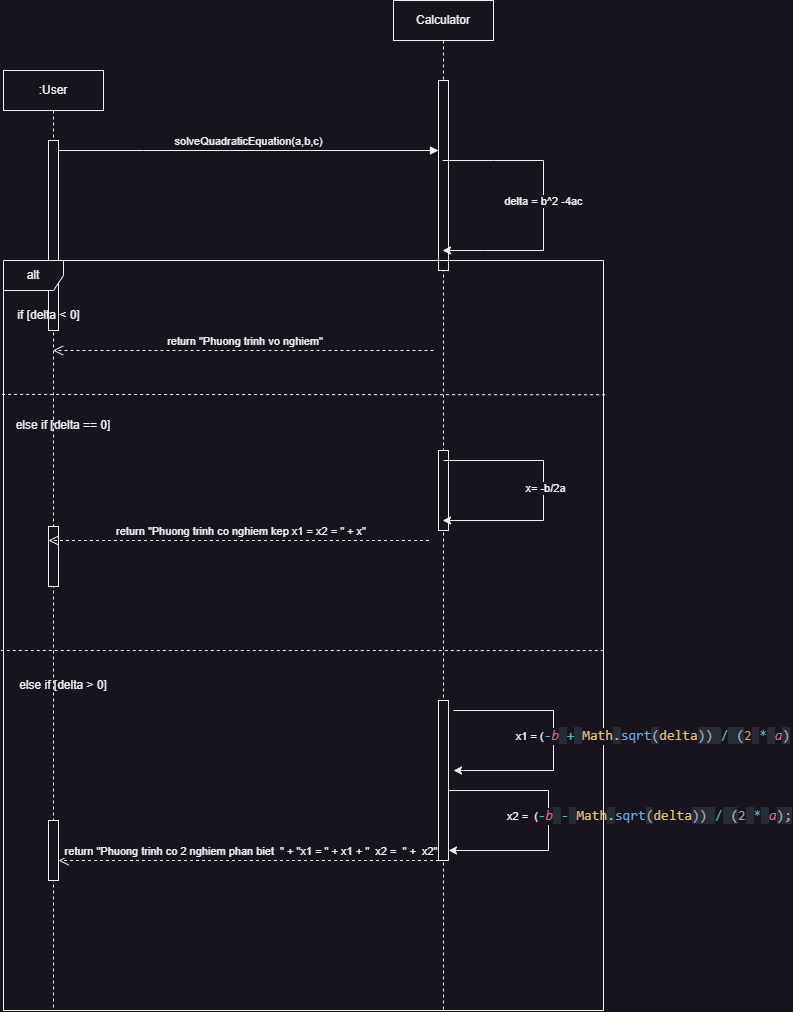

The diagram above was exported from draw.io. Its source (the exported page's mxGraphModel, read from the mxfile embedded in the PNG):
<mxGraphModel dx="1500" dy="954" grid="1" gridSize="10" guides="1" tooltips="1" connect="1" arrows="1" fold="1" page="1" pageScale="1" pageWidth="1700" pageHeight="1100" math="0" shadow="0">
  <root>
    <mxCell id="0" />
    <mxCell id="1" parent="0" />
    <mxCell id="aM9ryv3xv72pqoxQDRHE-1" value=":User" style="shape=umlLifeline;perimeter=lifelinePerimeter;whiteSpace=wrap;html=1;container=0;dropTarget=0;collapsible=0;recursiveResize=0;outlineConnect=0;portConstraint=eastwest;newEdgeStyle={&quot;edgeStyle&quot;:&quot;elbowEdgeStyle&quot;,&quot;elbow&quot;:&quot;vertical&quot;,&quot;curved&quot;:0,&quot;rounded&quot;:0};" parent="1" vertex="1">
      <mxGeometry x="200" y="150" width="100" height="940" as="geometry" />
    </mxCell>
    <mxCell id="aM9ryv3xv72pqoxQDRHE-2" value="" style="html=1;points=[];perimeter=orthogonalPerimeter;outlineConnect=0;targetShapes=umlLifeline;portConstraint=eastwest;newEdgeStyle={&quot;edgeStyle&quot;:&quot;elbowEdgeStyle&quot;,&quot;elbow&quot;:&quot;vertical&quot;,&quot;curved&quot;:0,&quot;rounded&quot;:0};" parent="aM9ryv3xv72pqoxQDRHE-1" vertex="1">
      <mxGeometry x="45" y="70" width="10" height="190" as="geometry" />
    </mxCell>
    <mxCell id="aM9ryv3xv72pqoxQDRHE-5" value="Calculator" style="shape=umlLifeline;perimeter=lifelinePerimeter;whiteSpace=wrap;html=1;container=0;dropTarget=0;collapsible=0;recursiveResize=0;outlineConnect=0;portConstraint=eastwest;newEdgeStyle={&quot;edgeStyle&quot;:&quot;elbowEdgeStyle&quot;,&quot;elbow&quot;:&quot;vertical&quot;,&quot;curved&quot;:0,&quot;rounded&quot;:0};" parent="1" vertex="1">
      <mxGeometry x="590" y="80" width="100" height="1010" as="geometry" />
    </mxCell>
    <mxCell id="aM9ryv3xv72pqoxQDRHE-6" value="" style="html=1;points=[];perimeter=orthogonalPerimeter;outlineConnect=0;targetShapes=umlLifeline;portConstraint=eastwest;newEdgeStyle={&quot;edgeStyle&quot;:&quot;elbowEdgeStyle&quot;,&quot;elbow&quot;:&quot;vertical&quot;,&quot;curved&quot;:0,&quot;rounded&quot;:0};" parent="aM9ryv3xv72pqoxQDRHE-5" vertex="1">
      <mxGeometry x="45" y="80" width="10" height="190" as="geometry" />
    </mxCell>
    <mxCell id="x97LOlufpmgzOkut8exC-27" value="" style="html=1;points=[];perimeter=orthogonalPerimeter;outlineConnect=0;targetShapes=umlLifeline;portConstraint=eastwest;newEdgeStyle={&quot;edgeStyle&quot;:&quot;elbowEdgeStyle&quot;,&quot;elbow&quot;:&quot;vertical&quot;,&quot;curved&quot;:0,&quot;rounded&quot;:0};" parent="aM9ryv3xv72pqoxQDRHE-5" vertex="1">
      <mxGeometry x="45" y="700" width="10" height="160" as="geometry" />
    </mxCell>
    <mxCell id="OscVhzDGLUxt7YP8PD-C-7" value="" style="html=1;points=[];perimeter=orthogonalPerimeter;outlineConnect=0;targetShapes=umlLifeline;portConstraint=eastwest;newEdgeStyle={&quot;edgeStyle&quot;:&quot;elbowEdgeStyle&quot;,&quot;elbow&quot;:&quot;vertical&quot;,&quot;curved&quot;:0,&quot;rounded&quot;:0};" vertex="1" parent="aM9ryv3xv72pqoxQDRHE-5">
      <mxGeometry x="45" y="450" width="10" height="80" as="geometry" />
    </mxCell>
    <mxCell id="OscVhzDGLUxt7YP8PD-C-20" value="" style="endArrow=classic;html=1;rounded=0;" edge="1" parent="aM9ryv3xv72pqoxQDRHE-5">
      <mxGeometry width="50" height="50" relative="1" as="geometry">
        <mxPoint x="55" y="790" as="sourcePoint" />
        <mxPoint x="55" y="850" as="targetPoint" />
        <Array as="points">
          <mxPoint x="155" y="790" />
          <mxPoint x="155" y="850" />
        </Array>
      </mxGeometry>
    </mxCell>
    <mxCell id="OscVhzDGLUxt7YP8PD-C-21" value="x2 =&amp;nbsp;&amp;nbsp;(&lt;span style=&quot;font-family: Consolas, &amp;quot;Courier New&amp;quot;, monospace; font-size: 14px; color: rgb(86, 182, 194);&quot;&gt;-&lt;/span&gt;&lt;span style=&quot;font-family: Consolas, &amp;quot;Courier New&amp;quot;, monospace; font-size: 14px; color: rgb(224, 108, 117); font-style: italic;&quot;&gt;b&lt;/span&gt;&lt;span style=&quot;background-color: rgb(40, 44, 52); color: rgb(171, 178, 191); font-family: Consolas, &amp;quot;Courier New&amp;quot;, monospace; font-size: 14px;&quot;&gt; &lt;/span&gt;&lt;span style=&quot;font-family: Consolas, &amp;quot;Courier New&amp;quot;, monospace; font-size: 14px; color: rgb(86, 182, 194);&quot;&gt;-&lt;/span&gt;&lt;span style=&quot;background-color: rgb(40, 44, 52); color: rgb(171, 178, 191); font-family: Consolas, &amp;quot;Courier New&amp;quot;, monospace; font-size: 14px;&quot;&gt; &lt;/span&gt;&lt;span style=&quot;font-family: Consolas, &amp;quot;Courier New&amp;quot;, monospace; font-size: 14px; color: rgb(229, 192, 123);&quot;&gt;Math&lt;/span&gt;&lt;span style=&quot;background-color: rgb(40, 44, 52); color: rgb(171, 178, 191); font-family: Consolas, &amp;quot;Courier New&amp;quot;, monospace; font-size: 14px;&quot;&gt;.&lt;/span&gt;&lt;span style=&quot;font-family: Consolas, &amp;quot;Courier New&amp;quot;, monospace; font-size: 14px; color: rgb(97, 175, 239);&quot;&gt;sqrt&lt;/span&gt;&lt;span style=&quot;background-color: rgb(40, 44, 52); color: rgb(171, 178, 191); font-family: Consolas, &amp;quot;Courier New&amp;quot;, monospace; font-size: 14px;&quot;&gt;(&lt;/span&gt;&lt;span style=&quot;font-family: Consolas, &amp;quot;Courier New&amp;quot;, monospace; font-size: 14px; color: rgb(229, 192, 123);&quot;&gt;delta&lt;/span&gt;&lt;span style=&quot;background-color: rgb(40, 44, 52); color: rgb(171, 178, 191); font-family: Consolas, &amp;quot;Courier New&amp;quot;, monospace; font-size: 14px;&quot;&gt;)) &lt;/span&gt;&lt;span style=&quot;font-family: Consolas, &amp;quot;Courier New&amp;quot;, monospace; font-size: 14px; color: rgb(86, 182, 194);&quot;&gt;/&lt;/span&gt;&lt;span style=&quot;background-color: rgb(40, 44, 52); color: rgb(171, 178, 191); font-family: Consolas, &amp;quot;Courier New&amp;quot;, monospace; font-size: 14px;&quot;&gt; (&lt;/span&gt;&lt;span style=&quot;font-family: Consolas, &amp;quot;Courier New&amp;quot;, monospace; font-size: 14px; color: rgb(209, 154, 102);&quot;&gt;2&lt;/span&gt;&lt;span style=&quot;background-color: rgb(40, 44, 52); color: rgb(171, 178, 191); font-family: Consolas, &amp;quot;Courier New&amp;quot;, monospace; font-size: 14px;&quot;&gt; &lt;/span&gt;&lt;span style=&quot;font-family: Consolas, &amp;quot;Courier New&amp;quot;, monospace; font-size: 14px; color: rgb(86, 182, 194);&quot;&gt;*&lt;/span&gt;&lt;span style=&quot;background-color: rgb(40, 44, 52); color: rgb(171, 178, 191); font-family: Consolas, &amp;quot;Courier New&amp;quot;, monospace; font-size: 14px;&quot;&gt; &lt;/span&gt;&lt;span style=&quot;font-family: Consolas, &amp;quot;Courier New&amp;quot;, monospace; font-size: 14px; color: rgb(224, 108, 117); font-style: italic;&quot;&gt;a&lt;/span&gt;&lt;span style=&quot;background-color: rgb(40, 44, 52); color: rgb(171, 178, 191); font-family: Consolas, &amp;quot;Courier New&amp;quot;, monospace; font-size: 14px;&quot;&gt;);&lt;/span&gt;" style="edgeLabel;html=1;align=center;verticalAlign=middle;resizable=0;points=[];" vertex="1" connectable="0" parent="OscVhzDGLUxt7YP8PD-C-20">
      <mxGeometry x="-0.0284" y="1" relative="1" as="geometry">
        <mxPoint x="99" as="offset" />
      </mxGeometry>
    </mxCell>
    <mxCell id="aM9ryv3xv72pqoxQDRHE-7" value="solveQuadraticEquation(a,b,c)" style="html=1;verticalAlign=bottom;endArrow=block;edgeStyle=elbowEdgeStyle;elbow=vertical;curved=0;rounded=0;" parent="1" source="aM9ryv3xv72pqoxQDRHE-2" target="aM9ryv3xv72pqoxQDRHE-6" edge="1">
      <mxGeometry x="0.0017" relative="1" as="geometry">
        <mxPoint x="355" y="240" as="sourcePoint" />
        <Array as="points">
          <mxPoint x="340" y="230" />
        </Array>
        <mxPoint as="offset" />
      </mxGeometry>
    </mxCell>
    <mxCell id="x97LOlufpmgzOkut8exC-20" value="" style="endArrow=classic;html=1;rounded=0;" parent="1" source="aM9ryv3xv72pqoxQDRHE-5" target="aM9ryv3xv72pqoxQDRHE-5" edge="1">
      <mxGeometry width="50" height="50" relative="1" as="geometry">
        <mxPoint x="750" y="400" as="sourcePoint" />
        <mxPoint x="740" y="570" as="targetPoint" />
        <Array as="points">
          <mxPoint x="690" y="240" />
          <mxPoint x="740" y="240" />
          <mxPoint x="740" y="330" />
          <mxPoint x="680" y="330" />
        </Array>
      </mxGeometry>
    </mxCell>
    <mxCell id="x97LOlufpmgzOkut8exC-21" value="delta = b^2 -4ac" style="edgeLabel;html=1;align=center;verticalAlign=middle;resizable=0;points=[];" parent="x97LOlufpmgzOkut8exC-20" vertex="1" connectable="0">
      <mxGeometry x="-0.0317" y="-1" relative="1" as="geometry">
        <mxPoint as="offset" />
      </mxGeometry>
    </mxCell>
    <mxCell id="x97LOlufpmgzOkut8exC-25" value="" style="endArrow=classic;html=1;rounded=0;" parent="1" edge="1" target="aM9ryv3xv72pqoxQDRHE-5">
      <mxGeometry width="50" height="50" relative="1" as="geometry">
        <mxPoint x="640" y="540" as="sourcePoint" />
        <mxPoint x="630" y="645" as="targetPoint" />
        <Array as="points">
          <mxPoint x="740" y="540" />
          <mxPoint x="740" y="600" />
        </Array>
      </mxGeometry>
    </mxCell>
    <mxCell id="x97LOlufpmgzOkut8exC-26" value="x= -b/2a" style="edgeLabel;html=1;align=center;verticalAlign=middle;resizable=0;points=[];" parent="x97LOlufpmgzOkut8exC-25" vertex="1" connectable="0">
      <mxGeometry x="-0.0284" y="1" relative="1" as="geometry">
        <mxPoint as="offset" />
      </mxGeometry>
    </mxCell>
    <mxCell id="x97LOlufpmgzOkut8exC-22" value="&amp;nbsp;return &quot;Phuong trinh vo nghiem&quot;" style="html=1;verticalAlign=bottom;endArrow=open;dashed=1;endSize=8;curved=0;rounded=0;" parent="1" edge="1">
      <mxGeometry relative="1" as="geometry">
        <mxPoint x="630" y="430" as="sourcePoint" />
        <mxPoint x="249.5" y="430" as="targetPoint" />
      </mxGeometry>
    </mxCell>
    <mxCell id="OscVhzDGLUxt7YP8PD-C-1" value="alt" style="shape=umlFrame;whiteSpace=wrap;html=1;pointerEvents=0;" vertex="1" parent="1">
      <mxGeometry x="200" y="340" width="600" height="750" as="geometry" />
    </mxCell>
    <mxCell id="OscVhzDGLUxt7YP8PD-C-3" value="if [delta &amp;lt; 0]" style="text;html=1;align=center;verticalAlign=middle;resizable=0;points=[];autosize=1;strokeColor=none;fillColor=none;" vertex="1" parent="1">
      <mxGeometry x="200" y="380" width="90" height="30" as="geometry" />
    </mxCell>
    <mxCell id="OscVhzDGLUxt7YP8PD-C-5" value="" style="endArrow=none;dashed=1;html=1;rounded=0;exitX=0.002;exitY=0.54;exitDx=0;exitDy=0;exitPerimeter=0;entryX=1.007;entryY=0.179;entryDx=0;entryDy=0;entryPerimeter=0;" edge="1" parent="1" target="OscVhzDGLUxt7YP8PD-C-1">
      <mxGeometry width="50" height="50" relative="1" as="geometry">
        <mxPoint x="198.59999999999988" y="473.9200000000001" as="sourcePoint" />
        <mxPoint x="761.4000000000001" y="470" as="targetPoint" />
      </mxGeometry>
    </mxCell>
    <mxCell id="x97LOlufpmgzOkut8exC-13" value="" style="html=1;points=[];perimeter=orthogonalPerimeter;outlineConnect=0;targetShapes=umlLifeline;portConstraint=eastwest;newEdgeStyle={&quot;edgeStyle&quot;:&quot;elbowEdgeStyle&quot;,&quot;elbow&quot;:&quot;vertical&quot;,&quot;curved&quot;:0,&quot;rounded&quot;:0};" parent="1" vertex="1">
      <mxGeometry x="245" y="606" width="10" height="60" as="geometry" />
    </mxCell>
    <mxCell id="OscVhzDGLUxt7YP8PD-C-6" value="else if [delta == 0]" style="text;html=1;strokeColor=none;fillColor=none;align=center;verticalAlign=middle;whiteSpace=wrap;rounded=0;" vertex="1" parent="1">
      <mxGeometry x="210" y="490" width="100" height="30" as="geometry" />
    </mxCell>
    <mxCell id="OscVhzDGLUxt7YP8PD-C-14" value="&amp;nbsp;return &quot;Phuong trinh co nghiem kep x1 = x2 = &quot; + x&quot;" style="html=1;verticalAlign=bottom;endArrow=open;dashed=1;endSize=8;curved=0;rounded=0;" edge="1" parent="1">
      <mxGeometry relative="1" as="geometry">
        <mxPoint x="625.5" y="620" as="sourcePoint" />
        <mxPoint x="245" y="620" as="targetPoint" />
      </mxGeometry>
    </mxCell>
    <mxCell id="OscVhzDGLUxt7YP8PD-C-15" value="" style="endArrow=none;dashed=1;html=1;rounded=0;exitX=0.002;exitY=0.54;exitDx=0;exitDy=0;exitPerimeter=0;entryX=1.007;entryY=0.179;entryDx=0;entryDy=0;entryPerimeter=0;" edge="1" parent="1">
      <mxGeometry width="50" height="50" relative="1" as="geometry">
        <mxPoint x="197.2999999999999" y="730" as="sourcePoint" />
        <mxPoint x="802.6999999999999" y="730.0799999999999" as="targetPoint" />
      </mxGeometry>
    </mxCell>
    <mxCell id="OscVhzDGLUxt7YP8PD-C-16" value="else if [delta &amp;gt; 0]" style="text;html=1;strokeColor=none;fillColor=none;align=center;verticalAlign=middle;whiteSpace=wrap;rounded=0;" vertex="1" parent="1">
      <mxGeometry x="205" y="750" width="110" height="30" as="geometry" />
    </mxCell>
    <mxCell id="OscVhzDGLUxt7YP8PD-C-17" value="" style="endArrow=classic;html=1;rounded=0;" edge="1" parent="1">
      <mxGeometry width="50" height="50" relative="1" as="geometry">
        <mxPoint x="650" y="790" as="sourcePoint" />
        <mxPoint x="650" y="850" as="targetPoint" />
        <Array as="points">
          <mxPoint x="750" y="790" />
          <mxPoint x="750" y="850" />
        </Array>
      </mxGeometry>
    </mxCell>
    <mxCell id="OscVhzDGLUxt7YP8PD-C-18" value="x1 =&amp;nbsp;(&lt;span style=&quot;font-family: Consolas, &amp;quot;Courier New&amp;quot;, monospace; font-size: 14px; color: rgb(86, 182, 194);&quot;&gt;-&lt;/span&gt;&lt;span style=&quot;font-family: Consolas, &amp;quot;Courier New&amp;quot;, monospace; font-size: 14px; color: rgb(224, 108, 117); font-style: italic;&quot;&gt;b&lt;/span&gt;&lt;span style=&quot;background-color: rgb(40, 44, 52); color: rgb(171, 178, 191); font-family: Consolas, &amp;quot;Courier New&amp;quot;, monospace; font-size: 14px;&quot;&gt; &lt;/span&gt;&lt;span style=&quot;font-family: Consolas, &amp;quot;Courier New&amp;quot;, monospace; font-size: 14px; color: rgb(86, 182, 194);&quot;&gt;+&lt;/span&gt;&lt;span style=&quot;background-color: rgb(40, 44, 52); color: rgb(171, 178, 191); font-family: Consolas, &amp;quot;Courier New&amp;quot;, monospace; font-size: 14px;&quot;&gt; &lt;/span&gt;&lt;span style=&quot;font-family: Consolas, &amp;quot;Courier New&amp;quot;, monospace; font-size: 14px; color: rgb(229, 192, 123);&quot;&gt;Math&lt;/span&gt;&lt;span style=&quot;background-color: rgb(40, 44, 52); color: rgb(171, 178, 191); font-family: Consolas, &amp;quot;Courier New&amp;quot;, monospace; font-size: 14px;&quot;&gt;.&lt;/span&gt;&lt;span style=&quot;font-family: Consolas, &amp;quot;Courier New&amp;quot;, monospace; font-size: 14px; color: rgb(97, 175, 239);&quot;&gt;sqrt&lt;/span&gt;&lt;span style=&quot;background-color: rgb(40, 44, 52); color: rgb(171, 178, 191); font-family: Consolas, &amp;quot;Courier New&amp;quot;, monospace; font-size: 14px;&quot;&gt;(&lt;/span&gt;&lt;span style=&quot;font-family: Consolas, &amp;quot;Courier New&amp;quot;, monospace; font-size: 14px; color: rgb(229, 192, 123);&quot;&gt;delta&lt;/span&gt;&lt;span style=&quot;background-color: rgb(40, 44, 52); color: rgb(171, 178, 191); font-family: Consolas, &amp;quot;Courier New&amp;quot;, monospace; font-size: 14px;&quot;&gt;)) &lt;/span&gt;&lt;span style=&quot;font-family: Consolas, &amp;quot;Courier New&amp;quot;, monospace; font-size: 14px; color: rgb(86, 182, 194);&quot;&gt;/&lt;/span&gt;&lt;span style=&quot;background-color: rgb(40, 44, 52); color: rgb(171, 178, 191); font-family: Consolas, &amp;quot;Courier New&amp;quot;, monospace; font-size: 14px;&quot;&gt; (&lt;/span&gt;&lt;span style=&quot;font-family: Consolas, &amp;quot;Courier New&amp;quot;, monospace; font-size: 14px; color: rgb(209, 154, 102);&quot;&gt;2&lt;/span&gt;&lt;span style=&quot;background-color: rgb(40, 44, 52); color: rgb(171, 178, 191); font-family: Consolas, &amp;quot;Courier New&amp;quot;, monospace; font-size: 14px;&quot;&gt; &lt;/span&gt;&lt;span style=&quot;font-family: Consolas, &amp;quot;Courier New&amp;quot;, monospace; font-size: 14px; color: rgb(86, 182, 194);&quot;&gt;*&lt;/span&gt;&lt;span style=&quot;background-color: rgb(40, 44, 52); color: rgb(171, 178, 191); font-family: Consolas, &amp;quot;Courier New&amp;quot;, monospace; font-size: 14px;&quot;&gt; &lt;/span&gt;&lt;span style=&quot;font-family: Consolas, &amp;quot;Courier New&amp;quot;, monospace; font-size: 14px; color: rgb(224, 108, 117); font-style: italic;&quot;&gt;a&lt;/span&gt;&lt;span style=&quot;background-color: rgb(40, 44, 52); color: rgb(171, 178, 191); font-family: Consolas, &amp;quot;Courier New&amp;quot;, monospace; font-size: 14px;&quot;&gt;)&lt;/span&gt;&amp;nbsp;" style="edgeLabel;html=1;align=center;verticalAlign=middle;resizable=0;points=[];" vertex="1" connectable="0" parent="OscVhzDGLUxt7YP8PD-C-17">
      <mxGeometry x="-0.0284" y="1" relative="1" as="geometry">
        <mxPoint x="99" as="offset" />
      </mxGeometry>
    </mxCell>
    <mxCell id="OscVhzDGLUxt7YP8PD-C-24" value="&amp;nbsp;return &quot;Phuong trinh co 2 nghiem phan biet&amp;nbsp; &quot; + &quot;x1 = &quot; + x1 + &quot;&amp;nbsp; x2 =&amp;nbsp; &quot; +&amp;nbsp; x2&quot;" style="html=1;verticalAlign=bottom;endArrow=open;dashed=1;endSize=8;curved=0;rounded=0;" edge="1" parent="1">
      <mxGeometry relative="1" as="geometry">
        <mxPoint x="635.5" y="940" as="sourcePoint" />
        <mxPoint x="255" y="940" as="targetPoint" />
      </mxGeometry>
    </mxCell>
    <mxCell id="OscVhzDGLUxt7YP8PD-C-25" value="" style="html=1;points=[];perimeter=orthogonalPerimeter;outlineConnect=0;targetShapes=umlLifeline;portConstraint=eastwest;newEdgeStyle={&quot;edgeStyle&quot;:&quot;elbowEdgeStyle&quot;,&quot;elbow&quot;:&quot;vertical&quot;,&quot;curved&quot;:0,&quot;rounded&quot;:0};" vertex="1" parent="1">
      <mxGeometry x="245" y="900" width="10" height="60" as="geometry" />
    </mxCell>
  </root>
</mxGraphModel>